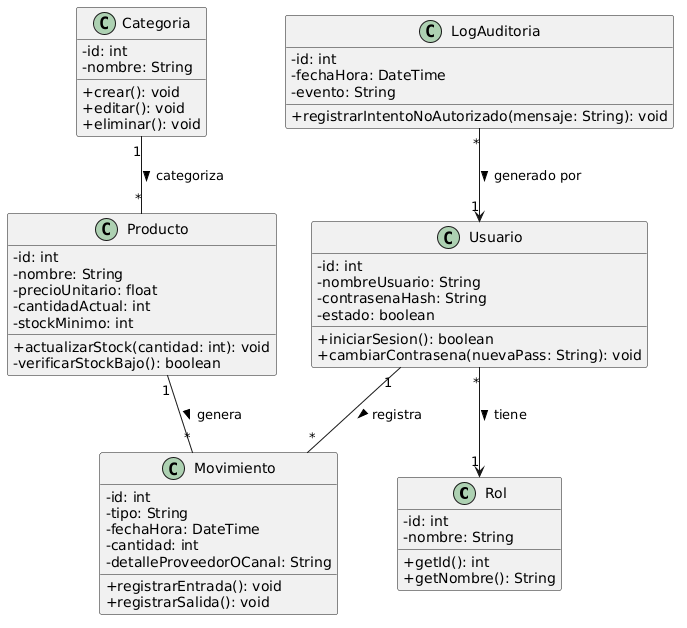

The diagram above was rendered by PlantUML. Its source (embedded in the PNG):
@startuml
skinparam classAttributeIconSize 0
' Eliminamos el left to right para que por defecto sea vertical (Top-to-Bottom)

class Rol {
    - id: int
    - nombre: String
    + getId(): int
    + getNombre(): String
}

class Usuario {
    - id: int
    - nombreUsuario: String
    - contrasenaHash: String
    - estado: boolean
    + iniciarSesion(): boolean
    + cambiarContrasena(nuevaPass: String): void
}

class Categoria {
    - id: int
    - nombre: String
    + crear(): void
    + editar(): void
    + eliminar(): void
}

class Producto {
    - id: int
    - nombre: String
    - precioUnitario: float
    - cantidadActual: int
    - stockMinimo: int
    + actualizarStock(cantidad: int): void
    - verificarStockBajo(): boolean
}

class Movimiento {
    - id: int
    - tipo: String
    - fechaHora: DateTime
    - cantidad: int
    - detalleProveedorOCanal: String
    + registrarEntrada(): void
    + registrarSalida(): void
}

class LogAuditoria {
    - id: int
    - fechaHora: DateTime
    - evento: String
    + registrarIntentoNoAutorizado(mensaje: String): void
}

' Relaciones estructurales del sistema (ordenadas para lectura vertical limpia)
Usuario "*" --> "1" Rol : tiene >
Categoria "1" -- "*" Producto : categoriza >
Producto "1" -- "*" Movimiento : genera >
Usuario "1" -- "*" Movimiento : registra >
LogAuditoria "*" --> "1" Usuario : generado por >
@enduml